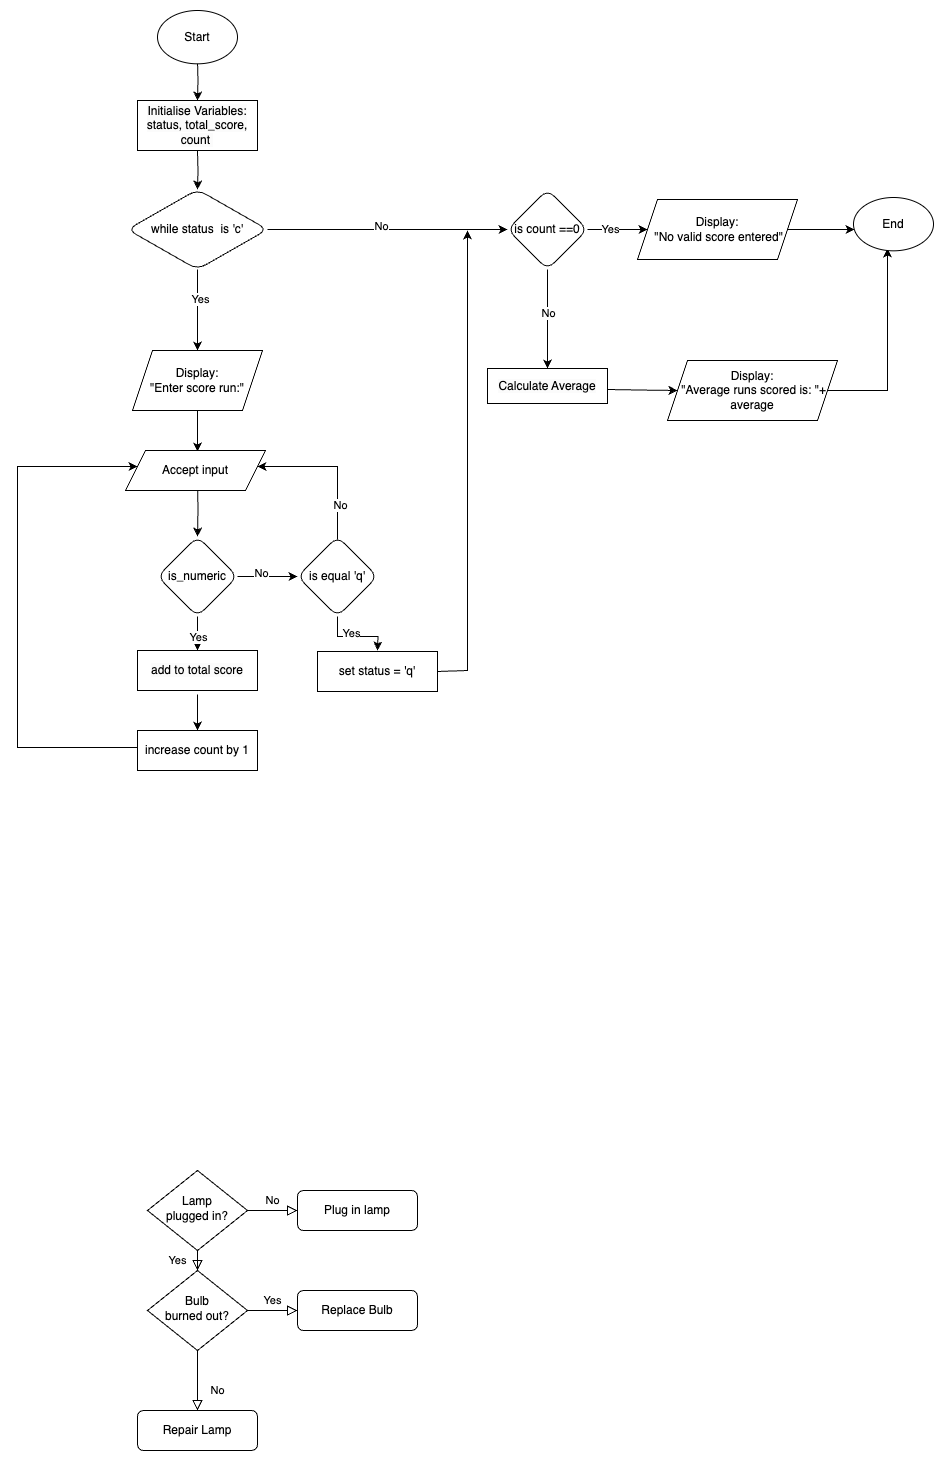

The diagram above was exported from draw.io. Its source (the exported page's mxGraphModel, read from the mxfile embedded in the PNG):
<mxGraphModel dx="954" dy="621" grid="1" gridSize="10" guides="1" tooltips="1" connect="1" arrows="1" fold="1" page="1" pageScale="1" pageWidth="827" pageHeight="1169" math="0" shadow="0">
  <root>
    <mxCell id="WIyWlLk6GJQsqaUBKTNV-0" />
    <mxCell id="WIyWlLk6GJQsqaUBKTNV-1" parent="WIyWlLk6GJQsqaUBKTNV-0" />
    <mxCell id="QDgVgJRVjHlSTAZxgHE4-1" value="" style="edgeStyle=orthogonalEdgeStyle;rounded=0;orthogonalLoop=1;jettySize=auto;html=1;" edge="1" parent="WIyWlLk6GJQsqaUBKTNV-1">
      <mxGeometry relative="1" as="geometry">
        <mxPoint x="220" y="140" as="sourcePoint" />
        <mxPoint x="220" y="180" as="targetPoint" />
      </mxGeometry>
    </mxCell>
    <mxCell id="WIyWlLk6GJQsqaUBKTNV-4" value="Yes" style="rounded=0;html=1;jettySize=auto;orthogonalLoop=1;fontSize=11;endArrow=block;endFill=0;endSize=8;strokeWidth=1;shadow=0;labelBackgroundColor=none;edgeStyle=orthogonalEdgeStyle;" parent="WIyWlLk6GJQsqaUBKTNV-1" source="WIyWlLk6GJQsqaUBKTNV-6" target="WIyWlLk6GJQsqaUBKTNV-10" edge="1">
      <mxGeometry y="20" relative="1" as="geometry">
        <mxPoint as="offset" />
      </mxGeometry>
    </mxCell>
    <mxCell id="WIyWlLk6GJQsqaUBKTNV-5" value="No" style="edgeStyle=orthogonalEdgeStyle;rounded=0;html=1;jettySize=auto;orthogonalLoop=1;fontSize=11;endArrow=block;endFill=0;endSize=8;strokeWidth=1;shadow=0;labelBackgroundColor=none;" parent="WIyWlLk6GJQsqaUBKTNV-1" source="WIyWlLk6GJQsqaUBKTNV-6" target="WIyWlLk6GJQsqaUBKTNV-7" edge="1">
      <mxGeometry y="10" relative="1" as="geometry">
        <mxPoint as="offset" />
      </mxGeometry>
    </mxCell>
    <mxCell id="WIyWlLk6GJQsqaUBKTNV-6" value="Lamp&lt;br&gt;plugged in?" style="rhombus;whiteSpace=wrap;html=1;shadow=0;fontFamily=Helvetica;fontSize=12;align=center;strokeWidth=1;spacing=6;spacingTop=-4;" parent="WIyWlLk6GJQsqaUBKTNV-1" vertex="1">
      <mxGeometry x="170" y="1250" width="100" height="80" as="geometry" />
    </mxCell>
    <mxCell id="WIyWlLk6GJQsqaUBKTNV-7" value="Plug in lamp" style="rounded=1;whiteSpace=wrap;html=1;fontSize=12;glass=0;strokeWidth=1;shadow=0;" parent="WIyWlLk6GJQsqaUBKTNV-1" vertex="1">
      <mxGeometry x="320" y="1270" width="120" height="40" as="geometry" />
    </mxCell>
    <mxCell id="WIyWlLk6GJQsqaUBKTNV-8" value="No" style="rounded=0;html=1;jettySize=auto;orthogonalLoop=1;fontSize=11;endArrow=block;endFill=0;endSize=8;strokeWidth=1;shadow=0;labelBackgroundColor=none;edgeStyle=orthogonalEdgeStyle;" parent="WIyWlLk6GJQsqaUBKTNV-1" source="WIyWlLk6GJQsqaUBKTNV-10" target="WIyWlLk6GJQsqaUBKTNV-11" edge="1">
      <mxGeometry x="0.3333" y="20" relative="1" as="geometry">
        <mxPoint as="offset" />
      </mxGeometry>
    </mxCell>
    <mxCell id="WIyWlLk6GJQsqaUBKTNV-9" value="Yes" style="edgeStyle=orthogonalEdgeStyle;rounded=0;html=1;jettySize=auto;orthogonalLoop=1;fontSize=11;endArrow=block;endFill=0;endSize=8;strokeWidth=1;shadow=0;labelBackgroundColor=none;" parent="WIyWlLk6GJQsqaUBKTNV-1" source="WIyWlLk6GJQsqaUBKTNV-10" target="WIyWlLk6GJQsqaUBKTNV-12" edge="1">
      <mxGeometry y="10" relative="1" as="geometry">
        <mxPoint as="offset" />
      </mxGeometry>
    </mxCell>
    <mxCell id="WIyWlLk6GJQsqaUBKTNV-10" value="Bulb&lt;br&gt;burned out?" style="rhombus;whiteSpace=wrap;html=1;shadow=0;fontFamily=Helvetica;fontSize=12;align=center;strokeWidth=1;spacing=6;spacingTop=-4;" parent="WIyWlLk6GJQsqaUBKTNV-1" vertex="1">
      <mxGeometry x="170" y="1350" width="100" height="80" as="geometry" />
    </mxCell>
    <mxCell id="WIyWlLk6GJQsqaUBKTNV-11" value="Repair Lamp" style="rounded=1;whiteSpace=wrap;html=1;fontSize=12;glass=0;strokeWidth=1;shadow=0;" parent="WIyWlLk6GJQsqaUBKTNV-1" vertex="1">
      <mxGeometry x="160" y="1490" width="120" height="40" as="geometry" />
    </mxCell>
    <mxCell id="WIyWlLk6GJQsqaUBKTNV-12" value="Replace Bulb" style="rounded=1;whiteSpace=wrap;html=1;fontSize=12;glass=0;strokeWidth=1;shadow=0;" parent="WIyWlLk6GJQsqaUBKTNV-1" vertex="1">
      <mxGeometry x="320" y="1370" width="120" height="40" as="geometry" />
    </mxCell>
    <mxCell id="QDgVgJRVjHlSTAZxgHE4-3" value="" style="edgeStyle=orthogonalEdgeStyle;rounded=0;orthogonalLoop=1;jettySize=auto;html=1;" edge="1" parent="WIyWlLk6GJQsqaUBKTNV-1" target="QDgVgJRVjHlSTAZxgHE4-2">
      <mxGeometry relative="1" as="geometry">
        <mxPoint x="220" y="230" as="sourcePoint" />
      </mxGeometry>
    </mxCell>
    <mxCell id="QDgVgJRVjHlSTAZxgHE4-5" value="" style="edgeStyle=orthogonalEdgeStyle;rounded=0;orthogonalLoop=1;jettySize=auto;html=1;" edge="1" parent="WIyWlLk6GJQsqaUBKTNV-1" source="QDgVgJRVjHlSTAZxgHE4-2">
      <mxGeometry relative="1" as="geometry">
        <mxPoint x="220" y="430" as="targetPoint" />
      </mxGeometry>
    </mxCell>
    <mxCell id="QDgVgJRVjHlSTAZxgHE4-6" value="Yes" style="edgeLabel;html=1;align=center;verticalAlign=middle;resizable=0;points=[];" vertex="1" connectable="0" parent="QDgVgJRVjHlSTAZxgHE4-5">
      <mxGeometry x="-0.28" y="2" relative="1" as="geometry">
        <mxPoint as="offset" />
      </mxGeometry>
    </mxCell>
    <mxCell id="QDgVgJRVjHlSTAZxgHE4-18" value="" style="edgeStyle=orthogonalEdgeStyle;rounded=0;orthogonalLoop=1;jettySize=auto;html=1;" edge="1" parent="WIyWlLk6GJQsqaUBKTNV-1" source="QDgVgJRVjHlSTAZxgHE4-2" target="QDgVgJRVjHlSTAZxgHE4-17">
      <mxGeometry relative="1" as="geometry" />
    </mxCell>
    <mxCell id="QDgVgJRVjHlSTAZxgHE4-19" value="No" style="edgeLabel;html=1;align=center;verticalAlign=middle;resizable=0;points=[];" vertex="1" connectable="0" parent="QDgVgJRVjHlSTAZxgHE4-18">
      <mxGeometry x="-0.0545" y="-2" relative="1" as="geometry">
        <mxPoint y="-6" as="offset" />
      </mxGeometry>
    </mxCell>
    <mxCell id="QDgVgJRVjHlSTAZxgHE4-2" value="while status&amp;nbsp; is 'c'" style="rhombus;whiteSpace=wrap;html=1;rounded=1;glass=0;strokeWidth=1;shadow=0;" vertex="1" parent="WIyWlLk6GJQsqaUBKTNV-1">
      <mxGeometry x="150" y="269" width="140" height="80" as="geometry" />
    </mxCell>
    <mxCell id="QDgVgJRVjHlSTAZxgHE4-8" value="" style="edgeStyle=orthogonalEdgeStyle;rounded=0;orthogonalLoop=1;jettySize=auto;html=1;" edge="1" parent="WIyWlLk6GJQsqaUBKTNV-1" target="QDgVgJRVjHlSTAZxgHE4-7">
      <mxGeometry relative="1" as="geometry">
        <mxPoint x="220" y="561" as="sourcePoint" />
      </mxGeometry>
    </mxCell>
    <mxCell id="QDgVgJRVjHlSTAZxgHE4-12" value="" style="edgeStyle=orthogonalEdgeStyle;rounded=0;orthogonalLoop=1;jettySize=auto;html=1;" edge="1" parent="WIyWlLk6GJQsqaUBKTNV-1" source="QDgVgJRVjHlSTAZxgHE4-7">
      <mxGeometry relative="1" as="geometry">
        <mxPoint x="220" y="730" as="targetPoint" />
      </mxGeometry>
    </mxCell>
    <mxCell id="QDgVgJRVjHlSTAZxgHE4-15" value="Yes" style="edgeLabel;html=1;align=center;verticalAlign=middle;resizable=0;points=[];" vertex="1" connectable="0" parent="QDgVgJRVjHlSTAZxgHE4-12">
      <mxGeometry x="0.1304" relative="1" as="geometry">
        <mxPoint as="offset" />
      </mxGeometry>
    </mxCell>
    <mxCell id="QDgVgJRVjHlSTAZxgHE4-33" value="" style="edgeStyle=orthogonalEdgeStyle;rounded=0;orthogonalLoop=1;jettySize=auto;html=1;" edge="1" parent="WIyWlLk6GJQsqaUBKTNV-1" source="QDgVgJRVjHlSTAZxgHE4-7" target="QDgVgJRVjHlSTAZxgHE4-32">
      <mxGeometry relative="1" as="geometry" />
    </mxCell>
    <mxCell id="QDgVgJRVjHlSTAZxgHE4-34" value="No" style="edgeLabel;html=1;align=center;verticalAlign=middle;resizable=0;points=[];" vertex="1" connectable="0" parent="QDgVgJRVjHlSTAZxgHE4-33">
      <mxGeometry x="-0.2333" y="-1" relative="1" as="geometry">
        <mxPoint y="-5" as="offset" />
      </mxGeometry>
    </mxCell>
    <mxCell id="QDgVgJRVjHlSTAZxgHE4-7" value="is_numeric" style="rhombus;whiteSpace=wrap;html=1;rounded=1;glass=0;strokeWidth=1;shadow=0;" vertex="1" parent="WIyWlLk6GJQsqaUBKTNV-1">
      <mxGeometry x="180" y="616" width="80" height="80" as="geometry" />
    </mxCell>
    <mxCell id="QDgVgJRVjHlSTAZxgHE4-14" value="" style="edgeStyle=orthogonalEdgeStyle;rounded=0;orthogonalLoop=1;jettySize=auto;html=1;" edge="1" parent="WIyWlLk6GJQsqaUBKTNV-1">
      <mxGeometry relative="1" as="geometry">
        <mxPoint x="220" y="774" as="sourcePoint" />
        <mxPoint x="220" y="810" as="targetPoint" />
      </mxGeometry>
    </mxCell>
    <mxCell id="QDgVgJRVjHlSTAZxgHE4-16" value="" style="endArrow=classic;html=1;rounded=0;exitX=0;exitY=0.5;exitDx=0;exitDy=0;entryX=0;entryY=0.5;entryDx=0;entryDy=0;" edge="1" parent="WIyWlLk6GJQsqaUBKTNV-1">
      <mxGeometry width="50" height="50" relative="1" as="geometry">
        <mxPoint x="160" y="827" as="sourcePoint" />
        <mxPoint x="160" y="546" as="targetPoint" />
        <Array as="points">
          <mxPoint x="40" y="827" />
          <mxPoint x="40" y="546" />
        </Array>
      </mxGeometry>
    </mxCell>
    <mxCell id="QDgVgJRVjHlSTAZxgHE4-21" value="" style="edgeStyle=orthogonalEdgeStyle;rounded=0;orthogonalLoop=1;jettySize=auto;html=1;" edge="1" parent="WIyWlLk6GJQsqaUBKTNV-1" source="QDgVgJRVjHlSTAZxgHE4-17">
      <mxGeometry relative="1" as="geometry">
        <mxPoint x="670" y="309" as="targetPoint" />
      </mxGeometry>
    </mxCell>
    <mxCell id="QDgVgJRVjHlSTAZxgHE4-26" value="Yes" style="edgeLabel;html=1;align=center;verticalAlign=middle;resizable=0;points=[];" vertex="1" connectable="0" parent="QDgVgJRVjHlSTAZxgHE4-21">
      <mxGeometry x="0.2333" y="-3" relative="1" as="geometry">
        <mxPoint x="-14" y="-4" as="offset" />
      </mxGeometry>
    </mxCell>
    <mxCell id="QDgVgJRVjHlSTAZxgHE4-28" value="" style="edgeStyle=orthogonalEdgeStyle;rounded=0;orthogonalLoop=1;jettySize=auto;html=1;" edge="1" parent="WIyWlLk6GJQsqaUBKTNV-1" source="QDgVgJRVjHlSTAZxgHE4-17">
      <mxGeometry relative="1" as="geometry">
        <mxPoint x="570" y="448" as="targetPoint" />
      </mxGeometry>
    </mxCell>
    <mxCell id="QDgVgJRVjHlSTAZxgHE4-45" value="No" style="edgeLabel;html=1;align=center;verticalAlign=middle;resizable=0;points=[];" vertex="1" connectable="0" parent="QDgVgJRVjHlSTAZxgHE4-28">
      <mxGeometry x="-0.1313" relative="1" as="geometry">
        <mxPoint as="offset" />
      </mxGeometry>
    </mxCell>
    <mxCell id="QDgVgJRVjHlSTAZxgHE4-17" value="is count ==0" style="rhombus;whiteSpace=wrap;html=1;rounded=1;glass=0;strokeWidth=1;shadow=0;" vertex="1" parent="WIyWlLk6GJQsqaUBKTNV-1">
      <mxGeometry x="530" y="269" width="80" height="80" as="geometry" />
    </mxCell>
    <mxCell id="QDgVgJRVjHlSTAZxgHE4-25" value="" style="edgeStyle=orthogonalEdgeStyle;rounded=0;orthogonalLoop=1;jettySize=auto;html=1;" edge="1" parent="WIyWlLk6GJQsqaUBKTNV-1">
      <mxGeometry relative="1" as="geometry">
        <mxPoint x="790" y="309" as="sourcePoint" />
        <mxPoint x="877" y="309" as="targetPoint" />
      </mxGeometry>
    </mxCell>
    <mxCell id="QDgVgJRVjHlSTAZxgHE4-30" value="" style="edgeStyle=orthogonalEdgeStyle;rounded=0;orthogonalLoop=1;jettySize=auto;html=1;entryX=0;entryY=0.5;entryDx=0;entryDy=0;" edge="1" parent="WIyWlLk6GJQsqaUBKTNV-1" target="QDgVgJRVjHlSTAZxgHE4-57">
      <mxGeometry relative="1" as="geometry">
        <mxPoint x="630" y="469" as="sourcePoint" />
        <mxPoint x="710" y="469" as="targetPoint" />
      </mxGeometry>
    </mxCell>
    <mxCell id="QDgVgJRVjHlSTAZxgHE4-31" value="" style="endArrow=classic;html=1;rounded=0;exitX=1;exitY=0.5;exitDx=0;exitDy=0;" edge="1" parent="WIyWlLk6GJQsqaUBKTNV-1" source="QDgVgJRVjHlSTAZxgHE4-57">
      <mxGeometry width="50" height="50" relative="1" as="geometry">
        <mxPoint x="830" y="469" as="sourcePoint" />
        <mxPoint x="910" y="328" as="targetPoint" />
        <Array as="points">
          <mxPoint x="910" y="470" />
        </Array>
      </mxGeometry>
    </mxCell>
    <mxCell id="QDgVgJRVjHlSTAZxgHE4-42" value="" style="edgeStyle=orthogonalEdgeStyle;rounded=0;orthogonalLoop=1;jettySize=auto;html=1;" edge="1" parent="WIyWlLk6GJQsqaUBKTNV-1" source="QDgVgJRVjHlSTAZxgHE4-32">
      <mxGeometry relative="1" as="geometry">
        <mxPoint x="400" y="730" as="targetPoint" />
      </mxGeometry>
    </mxCell>
    <mxCell id="QDgVgJRVjHlSTAZxgHE4-44" value="Yes" style="edgeLabel;html=1;align=center;verticalAlign=middle;resizable=0;points=[];" vertex="1" connectable="0" parent="QDgVgJRVjHlSTAZxgHE4-42">
      <mxGeometry x="-0.1081" y="-1" relative="1" as="geometry">
        <mxPoint y="-5" as="offset" />
      </mxGeometry>
    </mxCell>
    <mxCell id="QDgVgJRVjHlSTAZxgHE4-32" value="is equal 'q'" style="rhombus;whiteSpace=wrap;html=1;rounded=1;glass=0;strokeWidth=1;shadow=0;" vertex="1" parent="WIyWlLk6GJQsqaUBKTNV-1">
      <mxGeometry x="320" y="616" width="80" height="80" as="geometry" />
    </mxCell>
    <mxCell id="QDgVgJRVjHlSTAZxgHE4-38" value="" style="endArrow=classic;html=1;rounded=0;entryX=1;entryY=0.5;entryDx=0;entryDy=0;" edge="1" parent="WIyWlLk6GJQsqaUBKTNV-1">
      <mxGeometry width="50" height="50" relative="1" as="geometry">
        <mxPoint x="360" y="619" as="sourcePoint" />
        <mxPoint x="280" y="546" as="targetPoint" />
        <Array as="points">
          <mxPoint x="360" y="546" />
        </Array>
      </mxGeometry>
    </mxCell>
    <mxCell id="QDgVgJRVjHlSTAZxgHE4-39" value="No" style="edgeLabel;html=1;align=center;verticalAlign=middle;resizable=0;points=[];" vertex="1" connectable="0" parent="QDgVgJRVjHlSTAZxgHE4-38">
      <mxGeometry x="-0.5425" y="-2" relative="1" as="geometry">
        <mxPoint as="offset" />
      </mxGeometry>
    </mxCell>
    <mxCell id="QDgVgJRVjHlSTAZxgHE4-43" value="" style="endArrow=classic;html=1;rounded=0;exitX=1;exitY=0.5;exitDx=0;exitDy=0;" edge="1" parent="WIyWlLk6GJQsqaUBKTNV-1" source="QDgVgJRVjHlSTAZxgHE4-51">
      <mxGeometry width="50" height="50" relative="1" as="geometry">
        <mxPoint x="460" y="620" as="sourcePoint" />
        <mxPoint x="490" y="310" as="targetPoint" />
        <Array as="points">
          <mxPoint x="490" y="750" />
        </Array>
      </mxGeometry>
    </mxCell>
    <mxCell id="QDgVgJRVjHlSTAZxgHE4-47" value="&lt;meta charset=&quot;utf-8&quot;&gt;&lt;span style=&quot;color: rgb(0, 0, 0); font-family: Helvetica; font-size: 12px; font-style: normal; font-variant-ligatures: normal; font-variant-caps: normal; font-weight: 400; letter-spacing: normal; orphans: 2; text-align: center; text-indent: 0px; text-transform: none; widows: 2; word-spacing: 0px; -webkit-text-stroke-width: 0px; background-color: rgb(251, 251, 251); text-decoration-thickness: initial; text-decoration-style: initial; text-decoration-color: initial; float: none; display: inline !important;&quot;&gt;Initialise Variables: status, total_score, count&amp;nbsp;&lt;/span&gt;" style="rounded=0;whiteSpace=wrap;html=1;" vertex="1" parent="WIyWlLk6GJQsqaUBKTNV-1">
      <mxGeometry x="160" y="180" width="120" height="50" as="geometry" />
    </mxCell>
    <mxCell id="QDgVgJRVjHlSTAZxgHE4-50" value="&lt;meta charset=&quot;utf-8&quot;&gt;&lt;span style=&quot;color: rgb(0, 0, 0); font-family: Helvetica; font-size: 12px; font-style: normal; font-variant-ligatures: normal; font-variant-caps: normal; font-weight: 400; letter-spacing: normal; orphans: 2; text-align: center; text-indent: 0px; text-transform: none; widows: 2; word-spacing: 0px; -webkit-text-stroke-width: 0px; background-color: rgb(251, 251, 251); text-decoration-thickness: initial; text-decoration-style: initial; text-decoration-color: initial; float: none; display: inline !important;&quot;&gt;Calculate Average&lt;/span&gt;" style="rounded=0;whiteSpace=wrap;html=1;" vertex="1" parent="WIyWlLk6GJQsqaUBKTNV-1">
      <mxGeometry x="510" y="448" width="120" height="35" as="geometry" />
    </mxCell>
    <mxCell id="QDgVgJRVjHlSTAZxgHE4-51" value="set status = 'q'" style="rounded=0;whiteSpace=wrap;html=1;" vertex="1" parent="WIyWlLk6GJQsqaUBKTNV-1">
      <mxGeometry x="340" y="731" width="120" height="40" as="geometry" />
    </mxCell>
    <mxCell id="QDgVgJRVjHlSTAZxgHE4-52" value="increase count by 1" style="rounded=0;whiteSpace=wrap;html=1;" vertex="1" parent="WIyWlLk6GJQsqaUBKTNV-1">
      <mxGeometry x="160" y="810" width="120" height="40" as="geometry" />
    </mxCell>
    <mxCell id="QDgVgJRVjHlSTAZxgHE4-53" value="&lt;meta charset=&quot;utf-8&quot;&gt;&lt;span style=&quot;color: rgb(0, 0, 0); font-family: Helvetica; font-size: 12px; font-style: normal; font-variant-ligatures: normal; font-variant-caps: normal; font-weight: 400; letter-spacing: normal; orphans: 2; text-align: center; text-indent: 0px; text-transform: none; widows: 2; word-spacing: 0px; -webkit-text-stroke-width: 0px; background-color: rgb(251, 251, 251); text-decoration-thickness: initial; text-decoration-style: initial; text-decoration-color: initial; float: none; display: inline !important;&quot;&gt;add to total score&lt;/span&gt;" style="rounded=0;whiteSpace=wrap;html=1;" vertex="1" parent="WIyWlLk6GJQsqaUBKTNV-1">
      <mxGeometry x="160" y="730" width="120" height="40" as="geometry" />
    </mxCell>
    <mxCell id="QDgVgJRVjHlSTAZxgHE4-54" value="End" style="ellipse;whiteSpace=wrap;html=1;" vertex="1" parent="WIyWlLk6GJQsqaUBKTNV-1">
      <mxGeometry x="876" y="277" width="80" height="53.33" as="geometry" />
    </mxCell>
    <mxCell id="QDgVgJRVjHlSTAZxgHE4-55" value="Start" style="ellipse;whiteSpace=wrap;html=1;" vertex="1" parent="WIyWlLk6GJQsqaUBKTNV-1">
      <mxGeometry x="180" y="90" width="80" height="53.33" as="geometry" />
    </mxCell>
    <mxCell id="QDgVgJRVjHlSTAZxgHE4-56" value="Display:&lt;br&gt;&amp;nbsp;&quot;No valid score entered&quot;" style="shape=parallelogram;perimeter=parallelogramPerimeter;whiteSpace=wrap;html=1;fixedSize=1;" vertex="1" parent="WIyWlLk6GJQsqaUBKTNV-1">
      <mxGeometry x="660" y="279" width="160" height="60" as="geometry" />
    </mxCell>
    <mxCell id="QDgVgJRVjHlSTAZxgHE4-57" value="Display:&lt;br&gt;&amp;nbsp;&quot;Average runs scored is: &quot;+ average" style="shape=parallelogram;perimeter=parallelogramPerimeter;whiteSpace=wrap;html=1;fixedSize=1;" vertex="1" parent="WIyWlLk6GJQsqaUBKTNV-1">
      <mxGeometry x="690" y="440" width="170" height="60" as="geometry" />
    </mxCell>
    <mxCell id="QDgVgJRVjHlSTAZxgHE4-59" value="" style="edgeStyle=orthogonalEdgeStyle;rounded=0;orthogonalLoop=1;jettySize=auto;html=1;" edge="1" parent="WIyWlLk6GJQsqaUBKTNV-1" source="QDgVgJRVjHlSTAZxgHE4-58">
      <mxGeometry relative="1" as="geometry">
        <mxPoint x="220" y="531" as="targetPoint" />
      </mxGeometry>
    </mxCell>
    <mxCell id="QDgVgJRVjHlSTAZxgHE4-58" value="Display: &lt;br&gt;&quot;Enter score run:&quot;" style="shape=parallelogram;perimeter=parallelogramPerimeter;whiteSpace=wrap;html=1;fixedSize=1;" vertex="1" parent="WIyWlLk6GJQsqaUBKTNV-1">
      <mxGeometry x="155" y="430" width="130" height="60" as="geometry" />
    </mxCell>
    <mxCell id="QDgVgJRVjHlSTAZxgHE4-60" value="Accept input" style="shape=parallelogram;perimeter=parallelogramPerimeter;whiteSpace=wrap;html=1;fixedSize=1;" vertex="1" parent="WIyWlLk6GJQsqaUBKTNV-1">
      <mxGeometry x="148" y="530" width="140" height="40" as="geometry" />
    </mxCell>
  </root>
</mxGraphModel>